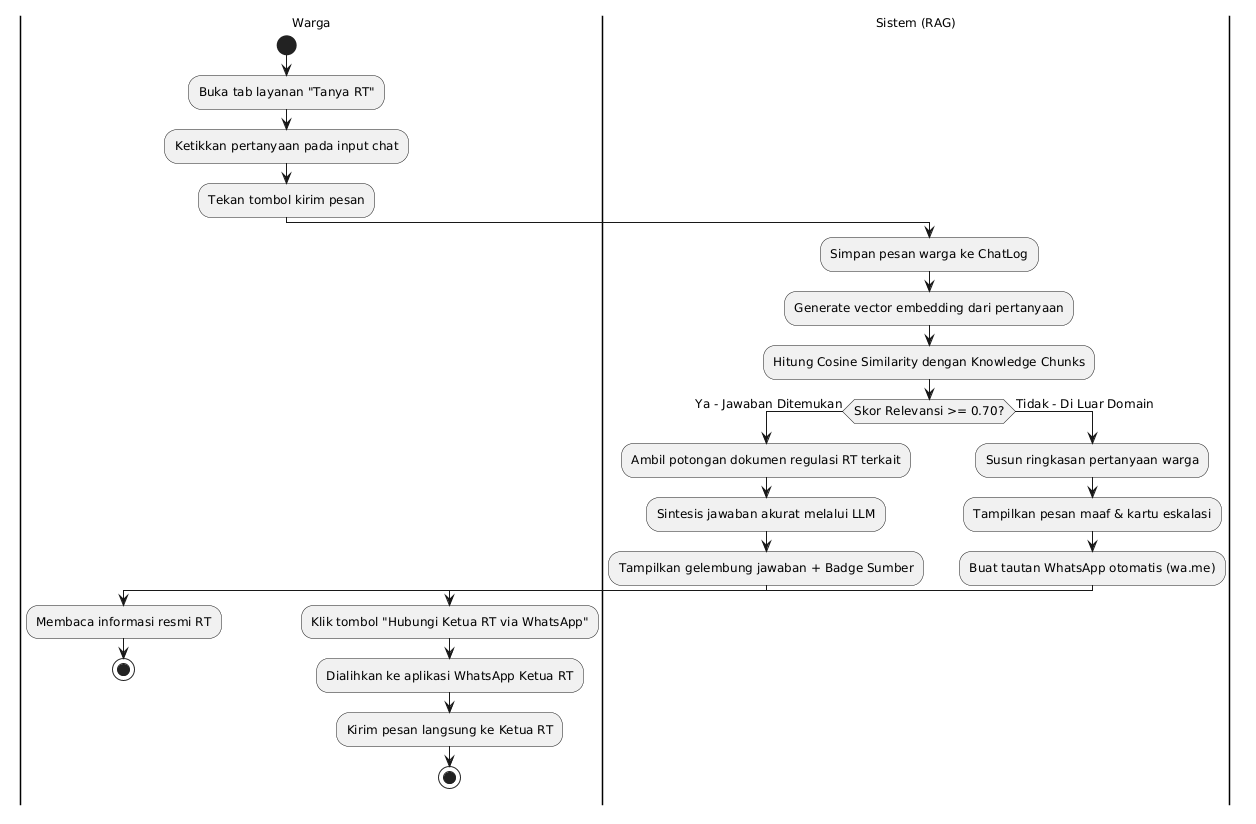

The diagram above was rendered by PlantUML. Its source (embedded in the PNG):
@startuml RTConnect_Activity_Chatbot
skinparam defaultFontName "Segoe UI"
skinparam defaultFontSize 12
skinparam shadowing false

|Warga|
start
:Buka tab layanan "Tanya RT";
:Ketikkan pertanyaan pada input chat;
:Tekan tombol kirim pesan;

|Sistem (RAG)|
:Simpan pesan warga ke ChatLog;
:Generate vector embedding dari pertanyaan;
:Hitung Cosine Similarity dengan Knowledge Chunks;

if (Skor Relevansi >= 0.70?) then (Ya - Jawaban Ditemukan)
  :Ambil potongan dokumen regulasi RT terkait;
  :Sintesis jawaban akurat melalui LLM;
  :Tampilkan gelembung jawaban + Badge Sumber;
  |Warga|
  :Membaca informasi resmi RT;
  stop
else (Tidak - Di Luar Domain)
  |Sistem (RAG)|
  :Susun ringkasan pertanyaan warga;
  :Tampilkan pesan maaf & kartu eskalasi;
  :Buat tautan WhatsApp otomatis (wa.me);
  |Warga|
  :Klik tombol "Hubungi Ketua RT via WhatsApp";
  :Dialihkan ke aplikasi WhatsApp Ketua RT;
  :Kirim pesan langsung ke Ketua RT;
  stop
endif

@enduml